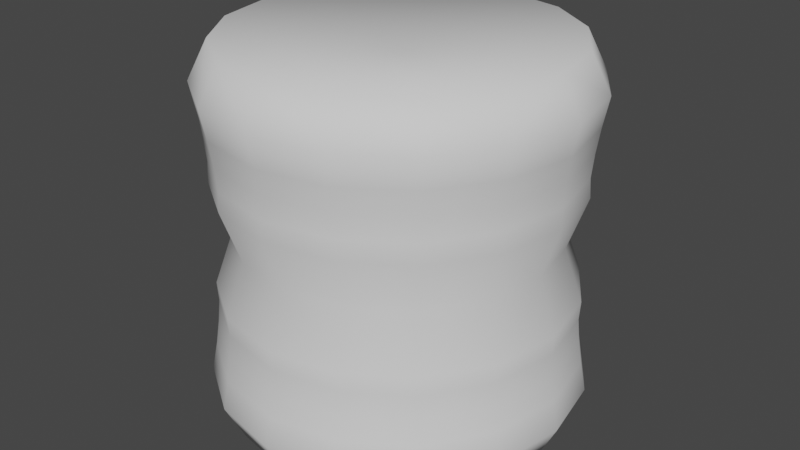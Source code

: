 # Source: barrel.blend  (saved by Blender 2.80.74; exported with 4.5.12 LTS)
import bpy
from mathutils import Matrix  # noqa: F401  (used for matrix-valued properties, if any)

bpy.ops.wm.read_factory_settings(use_empty=True)
scene = bpy.context.scene
scene.name = 'Scene'

# ---- collections
col_collection = bpy.data.collections.new('Collection'); scene.collection.children.link(col_collection)

# ---- world
world_world = bpy.data.worlds.new('World'); scene.world = world_world
world_world.use_nodes = True; world_world.node_tree.nodes.clear()
_N = world_world.node_tree.nodes; _L = world_world.node_tree.links
n0 = _N.new('ShaderNodeOutputWorld'); n0.name = 'World Output'; n0.location = (300, 300)
n1 = _N.new('ShaderNodeBackground'); n1.name = 'Background'; n1.location = (10, 300)
n1.inputs[0].default_value = (0.05088, 0.05088, 0.05088, 1.0)
_L.new(n1.outputs[0], n0.inputs[0])
n0.is_active_output = True
world_world.color = (0.05088, 0.05088, 0.05088)
world_world.use_sun_shadow = False
world_world.sun_shadow_jitter_overblur = 0.0

# ---- meshes
me_nurbspath = bpy.data.meshes.new('NurbsPath')
me_nurbspath.from_pydata([(0.5753, 0.4408, 8.44e-08), (0.6239, 0.4377, 8.44e-08), (0.6831, 0.4433, 8.44e-08), (0.7434, 0.452, 8.44e-08), (0.8178, 0.4662, 8.44e-08), (0.9141, 0.4179, 8.44e-08), (0.8666, 1.079e-08, 8.44e-08), (0.5753, 0.4072, 0.1687), (0.6239, 0.4044, 0.1675), (0.6831, 0.4095, 0.1696), (0.7434, 0.4176, 0.173), (0.8178, 0.4307, 0.1784), (0.9141, 0.3861, 0.1599), (0.5753, 0.3117, 0.3117), (0.6239, 0.3095, 0.3095), (0.6831, 0.3135, 0.3135), (0.7434, 0.3196, 0.3196), (0.8178, 0.3297, 0.3297), (0.9141, 0.2955, 0.2955), (0.5753, 0.1687, 0.4072), (0.6239, 0.1675, 0.4044), (0.6831, 0.1696, 0.4095), (0.7434, 0.173, 0.4176), (0.8178, 0.1784, 0.4307), (0.9141, 0.1599, 0.3861), (0.5753, -8.473e-09, 0.4408), (0.6239, -8.34e-09, 0.4377), (0.6831, -8.582e-09, 0.4433), (0.7434, -8.962e-09, 0.452), (0.8178, -9.584e-09, 0.4662), (0.9141, -7.474e-09, 0.4179), (0.5753, -0.1687, 0.4072), (0.6239, -0.1675, 0.4044), (0.6831, -0.1696, 0.4095), (0.7434, -0.173, 0.4176), (0.8178, -0.1784, 0.4307), (0.9141, -0.1599, 0.3861), (0.5753, -0.3117, 0.3117), (0.6239, -0.3095, 0.3095), (0.6831, -0.3135, 0.3135), (0.7434, -0.3196, 0.3196), (0.8178, -0.3297, 0.3297), (0.9141, -0.2955, 0.2955), (0.5753, -0.4072, 0.1687), (0.6239, -0.4044, 0.1675), (0.6831, -0.4095, 0.1696), (0.7434, -0.4176, 0.173), (0.8178, -0.4307, 0.1784), (0.9141, -0.3861, 0.1599), (0.5753, -0.4408, 4.587e-08), (0.6239, -0.4377, 4.613e-08), (0.6831, -0.4433, 4.565e-08), (0.7434, -0.452, 4.489e-08), (0.8178, -0.4662, 4.365e-08), (0.9141, -0.4179, 4.787e-08), (0.5753, -0.4072, -0.1687), (0.6239, -0.4044, -0.1675), (0.6831, -0.4095, -0.1696), (0.7434, -0.4176, -0.173), (0.8178, -0.4307, -0.1784), (0.9141, -0.3861, -0.1599), (0.5753, -0.3117, -0.3117), (0.6239, -0.3095, -0.3095), (0.6831, -0.3135, -0.3135), (0.7434, -0.3196, -0.3196), (0.8178, -0.3297, -0.3297), (0.9141, -0.2955, -0.2955), (0.5753, -0.1687, -0.4072), (0.6239, -0.1675, -0.4044), (0.6831, -0.1696, -0.4095), (0.7434, -0.173, -0.4176), (0.8178, -0.1784, -0.4307), (0.9141, -0.1599, -0.3861), (0.5753, 1.605e-08, -0.4408), (0.6239, 1.601e-08, -0.4377), (0.6831, 1.608e-08, -0.4433), (0.7434, 1.618e-08, -0.452), (0.8178, 1.635e-08, -0.4662), (0.9141, 1.578e-08, -0.4179), (0.5753, 0.1687, -0.4072), (0.6239, 0.1675, -0.4044), (0.6831, 0.1696, -0.4095), (0.7434, 0.173, -0.4176), (0.8178, 0.1784, -0.4307), (0.9141, 0.1599, -0.3861), (0.5753, 0.3117, -0.3117), (0.6239, 0.3095, -0.3095), (0.6831, 0.3135, -0.3135), (0.7434, 0.3196, -0.3196), (0.8178, 0.3297, -0.3297), (0.9141, 0.2955, -0.2955), (0.5753, 0.4072, -0.1687), (0.6239, 0.4044, -0.1675), (0.6831, 0.4095, -0.1696), (0.7434, 0.4176, -0.173), (0.8178, 0.4307, -0.1784), (0.9141, 0.3861, -0.1599), (0.442, 0.3946, 8.44e-08), (0.3086, 0.4408, 8.44e-08), (0.2601, 0.4377, 8.44e-08), (0.2009, 0.4433, 8.44e-08), (0.1405, 0.452, 8.44e-08), (0.06611, 0.4662, 8.44e-08), (-0.03019, 0.4179, 8.44e-08), (0.0174, 1.079e-08, 8.44e-08), (0.442, 0.3646, 0.151), (0.3086, 0.4072, 0.1687), (0.2601, 0.4044, 0.1675), (0.2009, 0.4095, 0.1696), (0.1405, 0.4176, 0.173), (0.06611, 0.4307, 0.1784), (-0.03019, 0.3861, 0.1599), (0.442, 0.279, 0.279), (0.3086, 0.3117, 0.3117), (0.2601, 0.3095, 0.3095), (0.2009, 0.3135, 0.3135), (0.1405, 0.3196, 0.3196), (0.06611, 0.3297, 0.3297), (-0.03019, 0.2955, 0.2955), (0.442, 0.151, 0.3646), (0.3086, 0.1687, 0.4072), (0.2601, 0.1675, 0.4044), (0.2009, 0.1696, 0.4095), (0.1405, 0.173, 0.4176), (0.06611, 0.1784, 0.4307), (-0.03019, 0.1599, 0.3861), (0.442, -6.454e-09, 0.3946), (0.3086, -8.473e-09, 0.4408), (0.2601, -8.34e-09, 0.4377), (0.2009, -8.582e-09, 0.4433), (0.1405, -8.962e-09, 0.452), (0.06611, -9.584e-09, 0.4662), (-0.03019, -7.474e-09, 0.4179), (0.442, -0.151, 0.3646), (0.3086, -0.1687, 0.4072), (0.2601, -0.1675, 0.4044), (0.2009, -0.1696, 0.4095), (0.1405, -0.173, 0.4176), (0.06611, -0.1784, 0.4307), (-0.03019, -0.1599, 0.3861), (0.442, -0.279, 0.279), (0.3086, -0.3117, 0.3117), (0.2601, -0.3095, 0.3095), (0.2009, -0.3135, 0.3135), (0.1405, -0.3196, 0.3196), (0.06611, -0.3297, 0.3297), (-0.03019, -0.2955, 0.2955), (0.442, -0.3646, 0.151), (0.3086, -0.4072, 0.1687), (0.2601, -0.4044, 0.1675), (0.2009, -0.4095, 0.1696), (0.1405, -0.4176, 0.173), (0.06611, -0.4307, 0.1784), (-0.03019, -0.3861, 0.1599), (0.442, -0.3946, 4.991e-08), (0.3086, -0.4408, 4.587e-08), (0.2601, -0.4377, 4.613e-08), (0.2009, -0.4433, 4.565e-08), (0.1405, -0.452, 4.489e-08), (0.06611, -0.4662, 4.365e-08), (-0.03019, -0.4179, 4.787e-08), (0.442, -0.3646, -0.151), (0.3086, -0.4072, -0.1687), (0.2601, -0.4044, -0.1675), (0.2009, -0.4095, -0.1696), (0.1405, -0.4176, -0.173), (0.06611, -0.4307, -0.1784), (-0.03019, -0.3861, -0.1599), (0.442, -0.279, -0.279), (0.3086, -0.3117, -0.3117), (0.2601, -0.3095, -0.3095), (0.2009, -0.3135, -0.3135), (0.1405, -0.3196, -0.3196), (0.06611, -0.3297, -0.3297), (-0.03019, -0.2955, -0.2955), (0.442, -0.151, -0.3646), (0.3086, -0.1687, -0.4072), (0.2601, -0.1675, -0.4044), (0.2009, -0.1696, -0.4095), (0.1405, -0.173, -0.4176), (0.06611, -0.1784, -0.4307), (-0.03019, -0.1599, -0.3861), (0.442, 1.55e-08, -0.3946), (0.3086, 1.605e-08, -0.4408), (0.2601, 1.601e-08, -0.4377), (0.2009, 1.608e-08, -0.4433), (0.1405, 1.618e-08, -0.452), (0.06611, 1.635e-08, -0.4662), (-0.03019, 1.578e-08, -0.4179), (0.442, 0.151, -0.3646), (0.3086, 0.1687, -0.4072), (0.2601, 0.1675, -0.4044), (0.2009, 0.1696, -0.4095), (0.1405, 0.173, -0.4176), (0.06611, 0.1784, -0.4307), (-0.03019, 0.1599, -0.3861), (0.442, 0.279, -0.279), (0.3086, 0.3117, -0.3117), (0.2601, 0.3095, -0.3095), (0.2009, 0.3135, -0.3135), (0.1405, 0.3196, -0.3196), (0.06611, 0.3297, -0.3297), (-0.03019, 0.2955, -0.2955), (0.442, 0.3646, -0.151), (0.3086, 0.4072, -0.1687), (0.2601, 0.4044, -0.1675), (0.2009, 0.4095, -0.1696), (0.1405, 0.4176, -0.173), (0.06611, 0.4307, -0.1784), (-0.03019, 0.3861, -0.1599)], [], [(97, 105, 7), (7, 105, 112), (13, 112, 119), (19, 119, 126), (25, 126, 133), (133, 140, 37), (37, 140, 147), (147, 154, 49), (154, 161, 55), (55, 161, 168), (168, 175, 67), (67, 175, 182), (73, 182, 189), (79, 189, 196), (85, 196, 203), (203, 97, 0), (0, 7, 8), (7, 13, 14), (14, 13, 19), (20, 19, 25), (25, 31, 32), (32, 31, 37), (38, 37, 43), (44, 43, 49), (49, 55, 56), (56, 55, 61), (62, 61, 67), (68, 67, 73), (74, 73, 79), (80, 79, 85), (86, 85, 91), (92, 91, 0), (2, 1, 8), (8, 14, 15), (14, 20, 21), (21, 20, 26), (26, 32, 33), (33, 32, 38), (38, 44, 45), (45, 44, 50), (51, 50, 56), (57, 56, 62), (63, 62, 68), (68, 74, 75), (75, 74, 80), (81, 80, 86), (87, 86, 92), (93, 92, 1), (3, 2, 9), (9, 15, 16), (16, 15, 21), (22, 21, 27), (28, 27, 33), (34, 33, 39), (40, 39, 45), (46, 45, 51), (52, 51, 57), (58, 57, 63), (63, 69, 70), (69, 75, 76), (75, 81, 82), (82, 81, 87), (87, 93, 94), (93, 2, 3), (4, 3, 10), (11, 10, 16), (17, 16, 22), (23, 22, 28), (29, 28, 34), (34, 40, 41), (41, 40, 46), (47, 46, 52), (53, 52, 58), (59, 58, 64), (64, 70, 71), (71, 70, 76), (76, 82, 83), (83, 82, 88), (89, 88, 94), (95, 94, 3), (5, 4, 11), (11, 17, 18), (17, 23, 24), (23, 29, 30), (30, 29, 35), (36, 35, 41), (42, 41, 47), (48, 47, 53), (54, 53, 59), (59, 65, 66), (66, 65, 71), (71, 77, 78), (78, 77, 83), (84, 83, 89), (90, 89, 95), (96, 95, 4), (5, 12, 6), (12, 18, 6), (18, 24, 6), (24, 30, 6), (30, 36, 6), (36, 42, 6), (42, 48, 6), (48, 54, 6), (54, 60, 6), (60, 66, 6), (66, 72, 6), (72, 78, 6), (78, 84, 6), (84, 90, 6), (90, 96, 6), (96, 5, 6), (97, 98, 106), (112, 105, 106), (112, 113, 120), (126, 119, 120), (126, 127, 134), (140, 133, 134), (147, 140, 141), (154, 147, 148), (154, 155, 162), (168, 161, 162), (175, 168, 169), (182, 175, 176), (189, 182, 183), (196, 189, 190), (203, 196, 197), (203, 204, 98), (98, 99, 107), (113, 106, 107), (120, 113, 114), (127, 120, 121), (134, 127, 128), (141, 134, 135), (148, 141, 142), (155, 148, 149), (155, 156, 163), (169, 162, 163), (169, 170, 177), (183, 176, 177), (190, 183, 184), (197, 190, 191), (204, 197, 198), (98, 204, 205), (99, 100, 108), (114, 107, 108), (114, 115, 122), (128, 121, 122), (128, 129, 136), (142, 135, 136), (142, 143, 150), (156, 149, 150), (163, 156, 157), (170, 163, 164), (177, 170, 171), (184, 177, 178), (191, 184, 185), (198, 191, 192), (205, 198, 199), (205, 206, 100), (108, 100, 101), (108, 109, 116), (122, 115, 116), (129, 122, 123), (129, 130, 137), (143, 136, 137), (143, 144, 151), (157, 150, 151), (164, 157, 158), (171, 164, 165), (178, 171, 172), (185, 178, 179), (192, 185, 186), (199, 192, 193), (199, 200, 207), (100, 206, 207), (109, 101, 102), (116, 109, 110), (116, 117, 124), (130, 123, 124), (137, 130, 131), (144, 137, 138), (144, 145, 152), (158, 151, 152), (165, 158, 159), (172, 165, 166), (172, 173, 180), (186, 179, 180), (186, 187, 194), (200, 193, 194), (207, 200, 201), (101, 207, 208), (110, 102, 103), (110, 111, 118), (117, 118, 125), (131, 124, 125), (138, 131, 132), (145, 138, 139), (152, 145, 146), (159, 152, 153), (159, 160, 167), (173, 166, 167), (180, 173, 174), (180, 181, 188), (194, 187, 188), (201, 194, 195), (208, 201, 202), (102, 208, 209), (103, 104, 111), (111, 104, 118), (118, 104, 125), (125, 104, 132), (132, 104, 139), (139, 104, 146), (146, 104, 153), (153, 104, 160), (160, 104, 167), (167, 104, 174), (174, 104, 181), (181, 104, 188), (188, 104, 195), (195, 104, 202), (202, 104, 209), (209, 104, 103), (97, 7, 0), (7, 112, 13), (13, 119, 19), (19, 126, 25), (25, 133, 31), (133, 37, 31), (37, 147, 43), (147, 49, 43), (154, 55, 49), (55, 168, 61), (168, 67, 61), (67, 182, 73), (73, 189, 79), (79, 196, 85), (85, 203, 91), (203, 0, 91), (0, 8, 1), (7, 14, 8), (14, 19, 20), (20, 25, 26), (25, 32, 26), (32, 37, 38), (38, 43, 44), (44, 49, 50), (49, 56, 50), (56, 61, 62), (62, 67, 68), (68, 73, 74), (74, 79, 80), (80, 85, 86), (86, 91, 92), (92, 0, 1), (2, 8, 9), (8, 15, 9), (14, 21, 15), (21, 26, 27), (26, 33, 27), (33, 38, 39), (38, 45, 39), (45, 50, 51), (51, 56, 57), (57, 62, 63), (63, 68, 69), (68, 75, 69), (75, 80, 81), (81, 86, 87), (87, 92, 93), (93, 1, 2), (3, 9, 10), (9, 16, 10), (16, 21, 22), (22, 27, 28), (28, 33, 34), (34, 39, 40), (40, 45, 46), (46, 51, 52), (52, 57, 58), (58, 63, 64), (63, 70, 64), (69, 76, 70), (75, 82, 76), (82, 87, 88), (87, 94, 88), (93, 3, 94), (4, 10, 11), (11, 16, 17), (17, 22, 23), (23, 28, 29), (29, 34, 35), (34, 41, 35), (41, 46, 47), (47, 52, 53), (53, 58, 59), (59, 64, 65), (64, 71, 65), (71, 76, 77), (76, 83, 77), (83, 88, 89), (89, 94, 95), (95, 3, 4), (5, 11, 12), (11, 18, 12), (17, 24, 18), (23, 30, 24), (30, 35, 36), (36, 41, 42), (42, 47, 48), (48, 53, 54), (54, 59, 60), (59, 66, 60), (66, 71, 72), (71, 78, 72), (78, 83, 84), (84, 89, 90), (90, 95, 96), (96, 4, 5), (97, 106, 105), (112, 106, 113), (112, 120, 119), (126, 120, 127), (126, 134, 133), (140, 134, 141), (147, 141, 148), (154, 148, 155), (154, 162, 161), (168, 162, 169), (175, 169, 176), (182, 176, 183), (189, 183, 190), (196, 190, 197), (203, 197, 204), (203, 98, 97), (98, 107, 106), (113, 107, 114), (120, 114, 121), (127, 121, 128), (134, 128, 135), (141, 135, 142), (148, 142, 149), (155, 149, 156), (155, 163, 162), (169, 163, 170), (169, 177, 176), (183, 177, 184), (190, 184, 191), (197, 191, 198), (204, 198, 205), (98, 205, 99), (99, 108, 107), (114, 108, 115), (114, 122, 121), (128, 122, 129), (128, 136, 135), (142, 136, 143), (142, 150, 149), (156, 150, 157), (163, 157, 164), (170, 164, 171), (177, 171, 178), (184, 178, 185), (191, 185, 192), (198, 192, 199), (205, 199, 206), (205, 100, 99), (108, 101, 109), (108, 116, 115), (122, 116, 123), (129, 123, 130), (129, 137, 136), (143, 137, 144), (143, 151, 150), (157, 151, 158), (164, 158, 165), (171, 165, 172), (178, 172, 179), (185, 179, 186), (192, 186, 193), (199, 193, 200), (199, 207, 206), (100, 207, 101), (109, 102, 110), (116, 110, 117), (116, 124, 123), (130, 124, 131), (137, 131, 138), (144, 138, 145), (144, 152, 151), (158, 152, 159), (165, 159, 166), (172, 166, 173), (172, 180, 179), (186, 180, 187), (186, 194, 193), (200, 194, 201), (207, 201, 208), (101, 208, 102), (110, 103, 111), (110, 118, 117), (117, 125, 124), (131, 125, 132), (138, 132, 139), (145, 139, 146), (152, 146, 153), (159, 153, 160), (159, 167, 166), (173, 167, 174), (180, 174, 181), (180, 188, 187), (194, 188, 195), (201, 195, 202), (208, 202, 209), (102, 209, 103)])
me_nurbspath.polygons.foreach_set('use_smooth', [True] * 416)
_uv = me_nurbspath.uv_layers.new(name='UVMap')
_uv.uv.foreach_set('vector', [0.8614, 0.7495, 0.7927, 0.7495, 0.7887, 0.6826, 0.7887, 0.6826, 0.7927, 0.7495, 0.7293, 0.7457, 0.2822, 0.6791, 0.2707, 0.7499, 0.2073, 0.749, 0.2113, 0.6781, 0.2073, 0.749, 0.1386, 0.749, 0.1346, 0.6781, 0.1386, 0.749, 0.07513, 0.7499, 0.07513, 0.7499, 0.02656, 0.7515, 0.009428, 0.6809, 0.009428, 0.3191, 0.02656, 0.2485, 0.07513, 0.2501, 0.07513, 0.2501, 0.1386, 0.251, 0.1346, 0.3219, 0.1386, 0.251, 0.2073, 0.251, 0.2113, 0.3219, 0.2113, 0.3219, 0.2073, 0.251, 0.2707, 0.2501, 0.2707, 0.2501, 0.3193, 0.2485, 0.3364, 0.3191, 0.9906, 0.1809, 0.9734, 0.2515, 0.9249, 0.2499, 0.9363, 0.1791, 0.9249, 0.2499, 0.8614, 0.249, 0.8654, 0.1781, 0.8614, 0.249, 0.7927, 0.249, 0.7887, 0.1781, 0.7927, 0.249, 0.7293, 0.2499, 0.9249, 0.7457, 0.8614, 0.7495, 0.8654, 0.6826, 0.8654, 0.6826, 0.7887, 0.6826, 0.789, 0.657, 0.7887, 0.6826, 0.7178, 0.6784, 0.7186, 0.6529, 0.2814, 0.6536, 0.2822, 0.6791, 0.2113, 0.6781, 0.211, 0.6526, 0.2113, 0.6781, 0.1346, 0.6781, 0.1346, 0.6781, 0.06368, 0.6791, 0.06443, 0.6536, 0.06443, 0.6536, 0.06368, 0.6791, 0.009428, 0.6809, 0.01056, 0.3447, 0.009428, 0.3191, 0.06368, 0.3209, 0.06443, 0.3464, 0.06368, 0.3209, 0.1346, 0.3219, 0.1346, 0.3219, 0.2113, 0.3219, 0.211, 0.3474, 0.211, 0.3474, 0.2113, 0.3219, 0.2822, 0.3209, 0.2814, 0.3464, 0.2822, 0.3209, 0.3364, 0.3191, 0.9894, 0.1553, 0.9906, 0.1809, 0.9363, 0.1791, 0.9356, 0.1536, 0.9363, 0.1791, 0.8654, 0.1781, 0.8652, 0.1526, 0.8654, 0.1781, 0.7887, 0.1781, 0.789, 0.1526, 0.7887, 0.1781, 0.7178, 0.1791, 0.9356, 0.6529, 0.9363, 0.6784, 0.8654, 0.6826, 0.8657, 0.6264, 0.8652, 0.657, 0.789, 0.657, 0.789, 0.657, 0.7186, 0.6529, 0.7172, 0.6222, 0.2814, 0.6536, 0.211, 0.6526, 0.2115, 0.6213, 0.2115, 0.6213, 0.211, 0.6526, 0.1348, 0.6526, 0.1348, 0.6526, 0.06443, 0.6536, 0.06306, 0.6223, 0.06306, 0.6223, 0.06443, 0.6536, 0.01056, 0.6553, 0.01056, 0.3447, 0.06443, 0.3464, 0.06306, 0.3777, 0.06306, 0.3777, 0.06443, 0.3464, 0.1348, 0.3474, 0.1343, 0.3787, 0.1348, 0.3474, 0.211, 0.3474, 0.2115, 0.3787, 0.211, 0.3474, 0.2814, 0.3464, 0.2828, 0.3777, 0.2814, 0.3464, 0.3353, 0.3447, 0.9894, 0.1553, 0.9356, 0.1536, 0.9369, 0.1223, 0.9369, 0.1223, 0.9356, 0.1536, 0.8652, 0.1526, 0.8657, 0.1213, 0.8652, 0.1526, 0.789, 0.1526, 0.7885, 0.1213, 0.789, 0.1526, 0.7186, 0.1536, 0.9369, 0.6222, 0.9356, 0.6529, 0.8652, 0.657, 0.8664, 0.5954, 0.8657, 0.6264, 0.7885, 0.6264, 0.7885, 0.6264, 0.7172, 0.6222, 0.7151, 0.5911, 0.2849, 0.5904, 0.2828, 0.6223, 0.2115, 0.6213, 0.2123, 0.5894, 0.2115, 0.6213, 0.1343, 0.6213, 0.1336, 0.5894, 0.1343, 0.6213, 0.06306, 0.6223, 0.06091, 0.5904, 0.06306, 0.6223, 0.008501, 0.6241, 0.005279, 0.4077, 0.008501, 0.3759, 0.06306, 0.3777, 0.06091, 0.4096, 0.06306, 0.3777, 0.1343, 0.3787, 0.1336, 0.4106, 0.1343, 0.3787, 0.2115, 0.3787, 0.2123, 0.4106, 0.2115, 0.3787, 0.2828, 0.3777, 0.2828, 0.3777, 0.3373, 0.3759, 0.3406, 0.4077, 0.9915, 0.1241, 0.9369, 0.1223, 0.9391, 0.09043, 0.9369, 0.1223, 0.8657, 0.1213, 0.8664, 0.08943, 0.8664, 0.08943, 0.8657, 0.1213, 0.7885, 0.1213, 0.7885, 0.1213, 0.7172, 0.1223, 0.7151, 0.09043, 0.9369, 0.6222, 0.8657, 0.6264, 0.8664, 0.5954, 0.8677, 0.5573, 0.8664, 0.5954, 0.7877, 0.5954, 0.7865, 0.5573, 0.7877, 0.5954, 0.7151, 0.5911, 0.2885, 0.5511, 0.2849, 0.5904, 0.2123, 0.5894, 0.2135, 0.55, 0.2123, 0.5894, 0.1336, 0.5894, 0.1323, 0.55, 0.1336, 0.5894, 0.06091, 0.5904, 0.06091, 0.5904, 0.005279, 0.5923, 0.0, 0.553, 0.0, 0.447, 0.005279, 0.4077, 0.06091, 0.4096, 0.05738, 0.4489, 0.06091, 0.4096, 0.1336, 0.4106, 0.1323, 0.45, 0.1336, 0.4106, 0.2123, 0.4106, 0.2135, 0.45, 0.2123, 0.4106, 0.2849, 0.4096, 0.2849, 0.4096, 0.3406, 0.4077, 0.3458, 0.447, 1.0, 0.05295, 0.9947, 0.09227, 0.9391, 0.09043, 0.9391, 0.09043, 0.8664, 0.08943, 0.8677, 0.05002, 0.8677, 0.05002, 0.8664, 0.08943, 0.7877, 0.08943, 0.7865, 0.05002, 0.7877, 0.08943, 0.7151, 0.09043, 0.9426, 0.5529, 0.9391, 0.5911, 0.8664, 0.5954, 0.8635, 0.504, 0.8677, 0.5573, 0.7865, 0.5573, 0.7865, 0.5573, 0.7115, 0.5529, 0.7235, 0.5, 0.2885, 0.5511, 0.2135, 0.55, 0.2093, 0.5, 0.2135, 0.55, 0.1323, 0.55, 0.1365, 0.5, 0.1365, 0.5, 0.1323, 0.55, 0.05738, 0.5511, 0.06934, 0.5009, 0.05738, 0.5511, 0.0, 0.553, 0.01791, 0.4974, 0.0, 0.447, 0.05738, 0.4489, 0.06934, 0.4991, 0.05738, 0.4489, 0.1323, 0.45, 0.1365, 0.5, 0.1323, 0.45, 0.2135, 0.45, 0.2135, 0.45, 0.2885, 0.4489, 0.2765, 0.4991, 0.2765, 0.4991, 0.2885, 0.4489, 0.3458, 0.447, 1.0, 0.05295, 0.9426, 0.05105, 0.9307, 0.0009226, 0.9307, 0.0009226, 0.9426, 0.05105, 0.8677, 0.05002, 0.8635, 6.281e-08, 0.8677, 0.05002, 0.7865, 0.05002, 0.7907, 0.0, 0.7865, 0.05002, 0.7115, 0.05105, 0.9307, 0.5, 0.9426, 0.5529, 0.8677, 0.5573, 0.6323, 0.831, 0.5651, 0.8639, 0.5287, 0.6479, 0.5651, 0.8639, 0.4923, 0.8639, 0.5287, 0.6479, 0.4923, 0.8639, 0.4251, 0.831, 0.5287, 0.6479, 0.4251, 0.831, 0.3737, 0.7703, 0.5287, 0.6479, 0.3737, 0.7703, 0.3458, 0.6909, 0.5287, 0.6479, 0.3458, 0.6909, 0.3458, 0.605, 0.5287, 0.6479, 0.3458, 0.605, 0.3737, 0.5256, 0.5287, 0.6479, 0.3737, 0.5256, 0.4251, 0.4648, 0.5287, 0.6479, 0.4251, 0.4648, 0.4923, 0.4319, 0.5287, 0.6479, 0.4923, 0.4319, 0.5651, 0.4319, 0.5287, 0.6479, 0.5651, 0.4319, 0.6323, 0.4648, 0.5287, 0.6479, 0.6323, 0.4648, 0.6837, 0.5256, 0.5287, 0.6479, 0.6837, 0.5256, 0.7115, 0.605, 0.5287, 0.6479, 0.7115, 0.605, 0.7115, 0.6909, 0.5287, 0.6479, 0.7115, 0.6909, 0.6837, 0.7703, 0.5287, 0.6479, 0.6837, 0.7703, 0.6323, 0.831, 0.5287, 0.6479, 0.8614, 0.7495, 0.8654, 0.8221, 0.7887, 0.8221, 0.7293, 0.7457, 0.7927, 0.7495, 0.7887, 0.8221, 0.2707, 0.7499, 0.2822, 0.8196, 0.2113, 0.8186, 0.1386, 0.749, 0.2073, 0.749, 0.2113, 0.8186, 0.1386, 0.749, 0.1346, 0.8186, 0.06368, 0.8196, 0.02656, 0.7515, 0.07513, 0.7499, 0.06368, 0.8196, 0.07513, 0.2501, 0.02656, 0.2485, 0.009428, 0.1786, 0.1386, 0.251, 0.07513, 0.2501, 0.06368, 0.1804, 0.1386, 0.251, 0.1346, 0.1814, 0.2113, 0.1814, 0.2707, 0.2501, 0.2073, 0.251, 0.2113, 0.1814, 0.3193, 0.2485, 0.2707, 0.2501, 0.2822, 0.1804, 0.9249, 0.2499, 0.9734, 0.2515, 0.9906, 0.3214, 0.8614, 0.249, 0.9249, 0.2499, 0.9363, 0.3196, 0.7927, 0.249, 0.8614, 0.249, 0.8654, 0.3186, 0.7293, 0.2499, 0.7927, 0.249, 0.7887, 0.3186, 0.9249, 0.7457, 0.9363, 0.8179, 0.8654, 0.8221, 0.8654, 0.8221, 0.8652, 0.8473, 0.789, 0.8473, 0.7178, 0.8179, 0.7887, 0.8221, 0.789, 0.8473, 0.2113, 0.8186, 0.2822, 0.8196, 0.2814, 0.8452, 0.1346, 0.8186, 0.2113, 0.8186, 0.211, 0.8442, 0.06368, 0.8196, 0.1346, 0.8186, 0.1348, 0.8442, 0.009428, 0.8214, 0.06368, 0.8196, 0.06443, 0.8452, 0.06368, 0.1804, 0.009428, 0.1786, 0.01056, 0.153, 0.1346, 0.1814, 0.06368, 0.1804, 0.06443, 0.1548, 0.1346, 0.1814, 0.1348, 0.1558, 0.211, 0.1558, 0.2822, 0.1804, 0.2113, 0.1814, 0.211, 0.1558, 0.2822, 0.1804, 0.2814, 0.1548, 0.3353, 0.153, 0.9363, 0.3196, 0.9906, 0.3214, 0.9894, 0.347, 0.8654, 0.3186, 0.9363, 0.3196, 0.9356, 0.3452, 0.7887, 0.3186, 0.8654, 0.3186, 0.8652, 0.3442, 0.7178, 0.3196, 0.7887, 0.3186, 0.789, 0.3442, 0.8654, 0.8221, 0.9363, 0.8179, 0.9356, 0.8432, 0.8652, 0.8473, 0.8657, 0.8786, 0.7885, 0.8786, 0.7186, 0.8432, 0.789, 0.8473, 0.7885, 0.8786, 0.2814, 0.8452, 0.2828, 0.8763, 0.2115, 0.8753, 0.1348, 0.8442, 0.211, 0.8442, 0.2115, 0.8753, 0.1348, 0.8442, 0.1343, 0.8753, 0.06306, 0.8763, 0.01056, 0.847, 0.06443, 0.8452, 0.06306, 0.8763, 0.01056, 0.153, 0.008501, 0.1219, 0.06306, 0.1237, 0.1348, 0.1558, 0.06443, 0.1548, 0.06306, 0.1237, 0.211, 0.1558, 0.1348, 0.1558, 0.1343, 0.1247, 0.2814, 0.1548, 0.211, 0.1558, 0.2115, 0.1247, 0.3353, 0.153, 0.2814, 0.1548, 0.2828, 0.1237, 0.9356, 0.3452, 0.9894, 0.347, 0.9915, 0.3781, 0.8652, 0.3442, 0.9356, 0.3452, 0.9369, 0.3763, 0.789, 0.3442, 0.8652, 0.3442, 0.8657, 0.3753, 0.7186, 0.3452, 0.789, 0.3442, 0.7885, 0.3753, 0.9356, 0.8432, 0.9369, 0.8744, 0.8657, 0.8786, 0.7885, 0.8786, 0.8657, 0.8786, 0.8664, 0.9107, 0.7885, 0.8786, 0.7877, 0.9107, 0.7151, 0.9064, 0.2115, 0.8753, 0.2828, 0.8763, 0.2849, 0.908, 0.1343, 0.8753, 0.2115, 0.8753, 0.2123, 0.907, 0.1343, 0.8753, 0.1336, 0.907, 0.06091, 0.908, 0.008501, 0.8781, 0.06306, 0.8763, 0.06091, 0.908, 0.008501, 0.1219, 0.005279, 0.0902, 0.06091, 0.09205, 0.1343, 0.1247, 0.06306, 0.1237, 0.06091, 0.09205, 0.2115, 0.1247, 0.1343, 0.1247, 0.1336, 0.09304, 0.2828, 0.1237, 0.2115, 0.1247, 0.2123, 0.09304, 0.3373, 0.1219, 0.2828, 0.1237, 0.2849, 0.09205, 0.9369, 0.3763, 0.9915, 0.3781, 0.9947, 0.4098, 0.8657, 0.3753, 0.9369, 0.3763, 0.9391, 0.408, 0.7885, 0.3753, 0.8657, 0.3753, 0.8664, 0.407, 0.7885, 0.3753, 0.7877, 0.407, 0.7151, 0.408, 0.8657, 0.8786, 0.9369, 0.8744, 0.9391, 0.9064, 0.7877, 0.9107, 0.8664, 0.9107, 0.8677, 0.9505, 0.7151, 0.9064, 0.7877, 0.9107, 0.7865, 0.9505, 0.2849, 0.908, 0.2885, 0.947, 0.2135, 0.9459, 0.1336, 0.907, 0.2123, 0.907, 0.2135, 0.9459, 0.06091, 0.908, 0.1336, 0.907, 0.1323, 0.9459, 0.005279, 0.9098, 0.06091, 0.908, 0.05738, 0.947, 0.005279, 0.0902, 6.647e-08, 0.05112, 0.05738, 0.05302, 0.1336, 0.09304, 0.06091, 0.09205, 0.05738, 0.05302, 0.2123, 0.09304, 0.1336, 0.09304, 0.1323, 0.05405, 0.2849, 0.09205, 0.2123, 0.09304, 0.2135, 0.05405, 0.2849, 0.09205, 0.2885, 0.05302, 0.3458, 0.05112, 0.9391, 0.408, 0.9947, 0.4098, 1.0, 0.4489, 0.9391, 0.408, 0.9426, 0.447, 0.8677, 0.4459, 0.7877, 0.407, 0.8664, 0.407, 0.8677, 0.4459, 0.7151, 0.408, 0.7877, 0.407, 0.7865, 0.4459, 0.8664, 0.9107, 0.9391, 0.9064, 0.9426, 0.9461, 0.7865, 0.9505, 0.8677, 0.9505, 0.8635, 0.9979, 0.7865, 0.9505, 0.7907, 0.9979, 0.7235, 0.9939, 0.2885, 0.947, 0.2765, 0.9983, 0.2093, 0.9974, 0.1323, 0.9459, 0.2135, 0.9459, 0.2093, 0.9974, 0.05738, 0.947, 0.1323, 0.9459, 0.1365, 0.9974, 5.318e-08, 0.9489, 0.05738, 0.947, 0.06934, 0.9983, 0.05738, 0.05302, 6.647e-08, 0.05112, 0.01791, 0.0, 0.1323, 0.05405, 0.05738, 0.05302, 0.06934, 0.001705, 0.1323, 0.05405, 0.1365, 0.002627, 0.2093, 0.002627, 0.2885, 0.05302, 0.2135, 0.05405, 0.2093, 0.002627, 0.3458, 0.05112, 0.2885, 0.05302, 0.2765, 0.001705, 1.0, 0.4489, 0.9821, 0.5, 0.9307, 0.4983, 0.8677, 0.4459, 0.9426, 0.447, 0.9307, 0.4983, 0.7865, 0.4459, 0.8677, 0.4459, 0.8635, 0.4974, 0.7115, 0.447, 0.7865, 0.4459, 0.7907, 0.4974, 0.8677, 0.9505, 0.9426, 0.9461, 0.9307, 0.9939, 0.5651, 0.4319, 0.5287, 0.216, 0.6323, 0.3991, 0.6323, 0.3991, 0.5287, 0.216, 0.6837, 0.3383, 0.6837, 0.3383, 0.5287, 0.216, 0.7115, 0.2589, 0.7115, 0.2589, 0.5287, 0.216, 0.7115, 0.173, 0.7115, 0.173, 0.5287, 0.216, 0.6837, 0.09363, 0.6837, 0.09363, 0.5287, 0.216, 0.6323, 0.03288, 0.6323, 0.03288, 0.5287, 0.216, 0.5651, 0.0, 0.5651, 0.0, 0.5287, 0.216, 0.4923, 4.711e-08, 0.4923, 4.711e-08, 0.5287, 0.216, 0.4251, 0.03288, 0.4251, 0.03288, 0.5287, 0.216, 0.3737, 0.09363, 0.3737, 0.09363, 0.5287, 0.216, 0.3458, 0.173, 0.3458, 0.173, 0.5287, 0.216, 0.3458, 0.2589, 0.3458, 0.2589, 0.5287, 0.216, 0.3737, 0.3383, 0.3737, 0.3383, 0.5287, 0.216, 0.4251, 0.3991, 0.4251, 0.3991, 0.5287, 0.216, 0.4923, 0.4319, 0.4923, 0.4319, 0.5287, 0.216, 0.5651, 0.4319, 0.8614, 0.7495, 0.7887, 0.6826, 0.8654, 0.6826, 0.7887, 0.6826, 0.7293, 0.7457, 0.7178, 0.6784, 0.2822, 0.6791, 0.2073, 0.749, 0.2113, 0.6781, 0.2113, 0.6781, 0.1386, 0.749, 0.1346, 0.6781, 0.1346, 0.6781, 0.07513, 0.7499, 0.06368, 0.6791, 0.07513, 0.7499, 0.009428, 0.6809, 0.06368, 0.6791, 0.009428, 0.3191, 0.07513, 0.2501, 0.06368, 0.3209, 0.07513, 0.2501, 0.1346, 0.3219, 0.06368, 0.3209, 0.1386, 0.251, 0.2113, 0.3219, 0.1346, 0.3219, 0.2113, 0.3219, 0.2707, 0.2501, 0.2822, 0.3209, 0.2707, 0.2501, 0.3364, 0.3191, 0.2822, 0.3209, 0.9906, 0.1809, 0.9249, 0.2499, 0.9363, 0.1791, 0.9363, 0.1791, 0.8614, 0.249, 0.8654, 0.1781, 0.8654, 0.1781, 0.7927, 0.249, 0.7887, 0.1781, 0.7887, 0.1781, 0.7293, 0.2499, 0.7178, 0.1791, 0.9249, 0.7457, 0.8654, 0.6826, 0.9363, 0.6784, 0.8654, 0.6826, 0.789, 0.657, 0.8652, 0.657, 0.7887, 0.6826, 0.7186, 0.6529, 0.789, 0.657, 0.2814, 0.6536, 0.2113, 0.6781, 0.211, 0.6526, 0.211, 0.6526, 0.1346, 0.6781, 0.1348, 0.6526, 0.1346, 0.6781, 0.06443, 0.6536, 0.1348, 0.6526, 0.06443, 0.6536, 0.009428, 0.6809, 0.01056, 0.6553, 0.01056, 0.3447, 0.06368, 0.3209, 0.06443, 0.3464, 0.06443, 0.3464, 0.1346, 0.3219, 0.1348, 0.3474, 0.1346, 0.3219, 0.211, 0.3474, 0.1348, 0.3474, 0.211, 0.3474, 0.2822, 0.3209, 0.2814, 0.3464, 0.2814, 0.3464, 0.3364, 0.3191, 0.3353, 0.3447, 0.9894, 0.1553, 0.9363, 0.1791, 0.9356, 0.1536, 0.9356, 0.1536, 0.8654, 0.1781, 0.8652, 0.1526, 0.8652, 0.1526, 0.7887, 0.1781, 0.789, 0.1526, 0.789, 0.1526, 0.7178, 0.1791, 0.7186, 0.1536, 0.9356, 0.6529, 0.8654, 0.6826, 0.8652, 0.657, 0.8657, 0.6264, 0.789, 0.657, 0.7885, 0.6264, 0.789, 0.657, 0.7172, 0.6222, 0.7885, 0.6264, 0.2814, 0.6536, 0.2115, 0.6213, 0.2828, 0.6223, 0.2115, 0.6213, 0.1348, 0.6526, 0.1343, 0.6213, 0.1348, 0.6526, 0.06306, 0.6223, 0.1343, 0.6213, 0.06306, 0.6223, 0.01056, 0.6553, 0.008501, 0.6241, 0.01056, 0.3447, 0.06306, 0.3777, 0.008501, 0.3759, 0.06306, 0.3777, 0.1348, 0.3474, 0.1343, 0.3787, 0.1343, 0.3787, 0.211, 0.3474, 0.2115, 0.3787, 0.2115, 0.3787, 0.2814, 0.3464, 0.2828, 0.3777, 0.2828, 0.3777, 0.3353, 0.3447, 0.3373, 0.3759, 0.9894, 0.1553, 0.9369, 0.1223, 0.9915, 0.1241, 0.9369, 0.1223, 0.8652, 0.1526, 0.8657, 0.1213, 0.8657, 0.1213, 0.789, 0.1526, 0.7885, 0.1213, 0.7885, 0.1213, 0.7186, 0.1536, 0.7172, 0.1223, 0.9369, 0.6222, 0.8652, 0.657, 0.8657, 0.6264, 0.8664, 0.5954, 0.7885, 0.6264, 0.7877, 0.5954, 0.7885, 0.6264, 0.7151, 0.5911, 0.7877, 0.5954, 0.2849, 0.5904, 0.2115, 0.6213, 0.2123, 0.5894, 0.2123, 0.5894, 0.1343, 0.6213, 0.1336, 0.5894, 0.1336, 0.5894, 0.06306, 0.6223, 0.06091, 0.5904, 0.06091, 0.5904, 0.008501, 0.6241, 0.005279, 0.5923, 0.005279, 0.4077, 0.06306, 0.3777, 0.06091, 0.4096, 0.06091, 0.4096, 0.1343, 0.3787, 0.1336, 0.4106, 0.1336, 0.4106, 0.2115, 0.3787, 0.2123, 0.4106, 0.2123, 0.4106, 0.2828, 0.3777, 0.2849, 0.4096, 0.2828, 0.3777, 0.3406, 0.4077, 0.2849, 0.4096, 0.9915, 0.1241, 0.9391, 0.09043, 0.9947, 0.09227, 0.9369, 0.1223, 0.8664, 0.08943, 0.9391, 0.09043, 0.8664, 0.08943, 0.7885, 0.1213, 0.7877, 0.08943, 0.7885, 0.1213, 0.7151, 0.09043, 0.7877, 0.08943, 0.9369, 0.6222, 0.8664, 0.5954, 0.9391, 0.5911, 0.8677, 0.5573, 0.7877, 0.5954, 0.7865, 0.5573, 0.7865, 0.5573, 0.7151, 0.5911, 0.7115, 0.5529, 0.2885, 0.5511, 0.2123, 0.5894, 0.2135, 0.55, 0.2135, 0.55, 0.1336, 0.5894, 0.1323, 0.55, 0.1323, 0.55, 0.06091, 0.5904, 0.05738, 0.5511, 0.06091, 0.5904, 0.0, 0.553, 0.05738, 0.5511, 0.0, 0.447, 0.06091, 0.4096, 0.05738, 0.4489, 0.05738, 0.4489, 0.1336, 0.4106, 0.1323, 0.45, 0.1323, 0.45, 0.2123, 0.4106, 0.2135, 0.45, 0.2135, 0.45, 0.2849, 0.4096, 0.2885, 0.4489, 0.2849, 0.4096, 0.3458, 0.447, 0.2885, 0.4489, 1.0, 0.05295, 0.9391, 0.09043, 0.9426, 0.05105, 0.9391, 0.09043, 0.8677, 0.05002, 0.9426, 0.05105, 0.8677, 0.05002, 0.7877, 0.08943, 0.7865, 0.05002, 0.7865, 0.05002, 0.7151, 0.09043, 0.7115, 0.05105, 0.9426, 0.5529, 0.8664, 0.5954, 0.8677, 0.5573, 0.8635, 0.504, 0.7865, 0.5573, 0.7907, 0.504, 0.7865, 0.5573, 0.7235, 0.5, 0.7907, 0.504, 0.2885, 0.5511, 0.2093, 0.5, 0.2765, 0.5009, 0.2135, 0.55, 0.1365, 0.5, 0.2093, 0.5, 0.1365, 0.5, 0.05738, 0.5511, 0.06934, 0.5009, 0.06934, 0.5009, 0.0, 0.553, 0.01791, 0.5026, 0.01791, 0.4974, 0.05738, 0.4489, 0.06934, 0.4991, 0.06934, 0.4991, 0.1323, 0.45, 0.1365, 0.5, 0.1365, 0.5, 0.2135, 0.45, 0.2093, 0.5, 0.2135, 0.45, 0.2765, 0.4991, 0.2093, 0.5, 0.2765, 0.4991, 0.3458, 0.447, 0.3279, 0.4974, 1.0, 0.05295, 0.9307, 0.0009226, 0.9821, 0.002627, 0.9307, 0.0009226, 0.8677, 0.05002, 0.8635, 6.281e-08, 0.8635, 6.281e-08, 0.7865, 0.05002, 0.7907, 0.0, 0.7907, 0.0, 0.7115, 0.05105, 0.7235, 0.0009226, 0.9307, 0.5, 0.8677, 0.5573, 0.8635, 0.504, 0.8614, 0.7495, 0.7887, 0.8221, 0.7927, 0.7495, 0.7293, 0.7457, 0.7887, 0.8221, 0.7178, 0.8179, 0.2707, 0.7499, 0.2113, 0.8186, 0.2073, 0.749, 0.1386, 0.749, 0.2113, 0.8186, 0.1346, 0.8186, 0.1386, 0.749, 0.06368, 0.8196, 0.07513, 0.7499, 0.02656, 0.7515, 0.06368, 0.8196, 0.009428, 0.8214, 0.07513, 0.2501, 0.009428, 0.1786, 0.06368, 0.1804, 0.1386, 0.251, 0.06368, 0.1804, 0.1346, 0.1814, 0.1386, 0.251, 0.2113, 0.1814, 0.2073, 0.251, 0.2707, 0.2501, 0.2113, 0.1814, 0.2822, 0.1804, 0.3193, 0.2485, 0.2822, 0.1804, 0.3364, 0.1786, 0.9249, 0.2499, 0.9906, 0.3214, 0.9363, 0.3196, 0.8614, 0.249, 0.9363, 0.3196, 0.8654, 0.3186, 0.7927, 0.249, 0.8654, 0.3186, 0.7887, 0.3186, 0.7293, 0.2499, 0.7887, 0.3186, 0.7178, 0.3196, 0.9249, 0.7457, 0.8654, 0.8221, 0.8614, 0.7495, 0.8654, 0.8221, 0.789, 0.8473, 0.7887, 0.8221, 0.7178, 0.8179, 0.789, 0.8473, 0.7186, 0.8432, 0.2113, 0.8186, 0.2814, 0.8452, 0.211, 0.8442, 0.1346, 0.8186, 0.211, 0.8442, 0.1348, 0.8442, 0.06368, 0.8196, 0.1348, 0.8442, 0.06443, 0.8452, 0.009428, 0.8214, 0.06443, 0.8452, 0.01056, 0.847, 0.06368, 0.1804, 0.01056, 0.153, 0.06443, 0.1548, 0.1346, 0.1814, 0.06443, 0.1548, 0.1348, 0.1558, 0.1346, 0.1814, 0.211, 0.1558, 0.2113, 0.1814, 0.2822, 0.1804, 0.211, 0.1558, 0.2814, 0.1548, 0.2822, 0.1804, 0.3353, 0.153, 0.3364, 0.1786, 0.9363, 0.3196, 0.9894, 0.347, 0.9356, 0.3452, 0.8654, 0.3186, 0.9356, 0.3452, 0.8652, 0.3442, 0.7887, 0.3186, 0.8652, 0.3442, 0.789, 0.3442, 0.7178, 0.3196, 0.789, 0.3442, 0.7186, 0.3452, 0.8654, 0.8221, 0.9356, 0.8432, 0.8652, 0.8473, 0.8652, 0.8473, 0.7885, 0.8786, 0.789, 0.8473, 0.7186, 0.8432, 0.7885, 0.8786, 0.7172, 0.8744, 0.2814, 0.8452, 0.2115, 0.8753, 0.211, 0.8442, 0.1348, 0.8442, 0.2115, 0.8753, 0.1343, 0.8753, 0.1348, 0.8442, 0.06306, 0.8763, 0.06443, 0.8452, 0.01056, 0.847, 0.06306, 0.8763, 0.008501, 0.8781, 0.01056, 0.153, 0.06306, 0.1237, 0.06443, 0.1548, 0.1348, 0.1558, 0.06306, 0.1237, 0.1343, 0.1247, 0.211, 0.1558, 0.1343, 0.1247, 0.2115, 0.1247, 0.2814, 0.1548, 0.2115, 0.1247, 0.2828, 0.1237, 0.3353, 0.153, 0.2828, 0.1237, 0.3373, 0.1219, 0.9356, 0.3452, 0.9915, 0.3781, 0.9369, 0.3763, 0.8652, 0.3442, 0.9369, 0.3763, 0.8657, 0.3753, 0.789, 0.3442, 0.8657, 0.3753, 0.7885, 0.3753, 0.7186, 0.3452, 0.7885, 0.3753, 0.7172, 0.3763, 0.9356, 0.8432, 0.8657, 0.8786, 0.8652, 0.8473, 0.7885, 0.8786, 0.8664, 0.9107, 0.7877, 0.9107, 0.7885, 0.8786, 0.7151, 0.9064, 0.7172, 0.8744, 0.2115, 0.8753, 0.2849, 0.908, 0.2123, 0.907, 0.1343, 0.8753, 0.2123, 0.907, 0.1336, 0.907, 0.1343, 0.8753, 0.06091, 0.908, 0.06306, 0.8763, 0.008501, 0.8781, 0.06091, 0.908, 0.005279, 0.9098, 0.008501, 0.1219, 0.06091, 0.09205, 0.06306, 0.1237, 0.1343, 0.1247, 0.06091, 0.09205, 0.1336, 0.09304, 0.2115, 0.1247, 0.1336, 0.09304, 0.2123, 0.09304, 0.2828, 0.1237, 0.2123, 0.09304, 0.2849, 0.09205, 0.3373, 0.1219, 0.2849, 0.09205, 0.3406, 0.0902, 0.9369, 0.3763, 0.9947, 0.4098, 0.9391, 0.408, 0.8657, 0.3753, 0.9391, 0.408, 0.8664, 0.407, 0.7885, 0.3753, 0.8664, 0.407, 0.7877, 0.407, 0.7885, 0.3753, 0.7151, 0.408, 0.7172, 0.3763, 0.8657, 0.8786, 0.9391, 0.9064, 0.8664, 0.9107, 0.7877, 0.9107, 0.8677, 0.9505, 0.7865, 0.9505, 0.7151, 0.9064, 0.7865, 0.9505, 0.7115, 0.9461, 0.2849, 0.908, 0.2135, 0.9459, 0.2123, 0.907, 0.1336, 0.907, 0.2135, 0.9459, 0.1323, 0.9459, 0.06091, 0.908, 0.1323, 0.9459, 0.05738, 0.947, 0.005279, 0.9098, 0.05738, 0.947, 5.318e-08, 0.9489, 0.005279, 0.0902, 0.05738, 0.05302, 0.06091, 0.09205, 0.1336, 0.09304, 0.05738, 0.05302, 0.1323, 0.05405, 0.2123, 0.09304, 0.1323, 0.05405, 0.2135, 0.05405, 0.2849, 0.09205, 0.2135, 0.05405, 0.2885, 0.05302, 0.2849, 0.09205, 0.3458, 0.05112, 0.3406, 0.0902, 0.9391, 0.408, 1.0, 0.4489, 0.9426, 0.447, 0.9391, 0.408, 0.8677, 0.4459, 0.8664, 0.407, 0.7877, 0.407, 0.8677, 0.4459, 0.7865, 0.4459, 0.7151, 0.408, 0.7865, 0.4459, 0.7115, 0.447, 0.8664, 0.9107, 0.9426, 0.9461, 0.8677, 0.9505, 0.7865, 0.9505, 0.8635, 0.9979, 0.7907, 0.9979, 0.7865, 0.9505, 0.7235, 0.9939, 0.7115, 0.9461, 0.2885, 0.947, 0.2093, 0.9974, 0.2135, 0.9459, 0.1323, 0.9459, 0.2093, 0.9974, 0.1365, 0.9974, 0.05738, 0.947, 0.1365, 0.9974, 0.06934, 0.9983, 5.318e-08, 0.9489, 0.06934, 0.9983, 0.01791, 1.0, 0.05738, 0.05302, 0.01791, 0.0, 0.06934, 0.001705, 0.1323, 0.05405, 0.06934, 0.001705, 0.1365, 0.002627, 0.1323, 0.05405, 0.2093, 0.002627, 0.2135, 0.05405, 0.2885, 0.05302, 0.2093, 0.002627, 0.2765, 0.001705, 0.3458, 0.05112, 0.2765, 0.001705, 0.3279, 7.851e-08, 1.0, 0.4489, 0.9307, 0.4983, 0.9426, 0.447, 0.8677, 0.4459, 0.9307, 0.4983, 0.8635, 0.4974, 0.7865, 0.4459, 0.8635, 0.4974, 0.7907, 0.4974, 0.7115, 0.447, 0.7907, 0.4974, 0.7235, 0.4983, 0.8677, 0.9505, 0.9307, 0.9939, 0.8635, 0.9979])
me_nurbspath.use_remesh_preserve_volume = False
me_nurbspath.use_remesh_preserve_attributes = False
me_nurbspath.use_mirror_vertex_groups = False
me_nurbspath.update()

# ---- objects
ob_nurbspath = bpy.data.objects.new('NurbsPath', me_nurbspath)

# ---- transforms, parenting, visibility, modifiers, constraints
ob_nurbspath.location = (0.0, 0.0, 0.0)
ob_nurbspath.rotation_euler = (-1.344e-07, -1.571, 0.0)
ob_nurbspath.lineart.crease_threshold = 0.0

# ---- collection membership
col_collection.objects.link(ob_nurbspath)

# ---- scene / render settings (as saved in the file)
scene.frame_start = 1; scene.frame_end = 250; scene.frame_set(0)
scene.render.engine = 'BLENDER_EEVEE_NEXT'
scene.cycles.use_denoising = False
scene.cycles.samples = 128
scene.cycles.sampling_pattern = 'TABULATED_SOBOL'
scene.cycles.use_adaptive_sampling = False
scene.cycles.use_light_tree = False
scene.view_settings.view_transform = 'Filmic'
bpy.context.view_layer.update()

# ---- added for rendering (the .blend has no active camera and no usable light): camera, sun
cam_auto = bpy.data.cameras.new('AutoCamera')
cam_auto.lens = 50.0
cam_auto.sensor_width = 36.0
cam_auto.clip_end = 1000.0
ob_auto_camera = bpy.data.objects.new('AutoCamera', cam_auto)
scene.collection.objects.link(ob_auto_camera)
ob_auto_camera.location = (1.50063, -1.80075, 1.64248)
ob_auto_camera.rotation_euler = (1.09748, -7.21219e-08, 0.694738)
scene.camera = ob_auto_camera
light_auto_sun = bpy.data.lights.new('AutoSun', 'SUN')
light_auto_sun.energy = 3.0
light_auto_sun.angle = 0.0523599
ob_auto_sun = bpy.data.objects.new('AutoSun', light_auto_sun)
scene.collection.objects.link(ob_auto_sun)
ob_auto_sun.rotation_euler = (0.872665, 0.174533, 0.523599)
bpy.context.view_layer.update()
